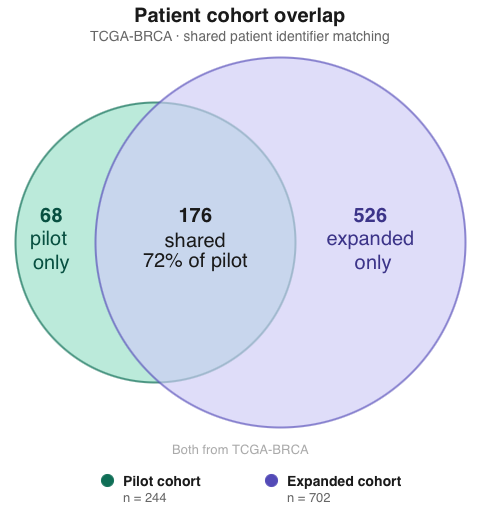

The diagram above was exported from draw.io. Its source (the exported page's mxGraphModel, read from the mxfile embedded in the PNG):
<mxGraphModel dx="983" dy="541" grid="1" gridSize="10" guides="1" tooltips="1" connect="1" arrows="1" fold="1" page="1" pageScale="1" pageWidth="850" pageHeight="1100" math="0" shadow="0">
  <root>
    <mxCell id="0" />
    <mxCell id="1" parent="0" />
    <mxCell id="a-mAtNbNeVUCCsh8L1UK-1" parent="1" style="text;html=1;strokeColor=none;fillColor=none;align=center;verticalAlign=middle;whiteSpace=wrap;rounded=0;fontSize=20;fontStyle=1;fontColor=#1a1a1a;" value="Patient cohort overlap" vertex="1">
      <mxGeometry height="30" width="480" x="115" y="30" as="geometry" />
    </mxCell>
    <mxCell id="a-mAtNbNeVUCCsh8L1UK-2" parent="1" style="text;html=1;strokeColor=none;fillColor=none;align=center;verticalAlign=middle;whiteSpace=wrap;rounded=0;fontSize=14;fontColor=#666666;" value="TCGA-BRCA · shared patient identifier matching" vertex="1">
      <mxGeometry height="20" width="480" x="115" y="55" as="geometry" />
    </mxCell>
    <mxCell id="a-mAtNbNeVUCCsh8L1UK-3" parent="1" style="ellipse;whiteSpace=wrap;html=1;fillColor=#9FE1CB;strokeColor=#0F6E56;opacity=70;strokeWidth=2;" value="" vertex="1">
      <mxGeometry height="280" width="280" x="130" y="132" as="geometry" />
    </mxCell>
    <mxCell id="a-mAtNbNeVUCCsh8L1UK-4" parent="1" style="ellipse;whiteSpace=wrap;html=1;fillColor=#CECBF6;strokeColor=#534AB7;opacity=65;strokeWidth=2;" value="" vertex="1">
      <mxGeometry height="370" width="370" x="210" y="87" as="geometry" />
    </mxCell>
    <mxCell id="a-mAtNbNeVUCCsh8L1UK-5" parent="1" style="text;html=1;strokeColor=none;fillColor=none;align=center;verticalAlign=middle;fontSize=20;fontStyle=1;fontColor=#085041;" value="68" vertex="1">
      <mxGeometry height="30" width="100" x="116" y="230" as="geometry" />
    </mxCell>
    <mxCell id="a-mAtNbNeVUCCsh8L1UK-6" parent="1" style="text;html=1;strokeColor=none;fillColor=none;align=center;verticalAlign=middle;fontSize=20;fontColor=#085041;" value="pilot&amp;nbsp;&lt;div&gt;only&lt;/div&gt;" vertex="1">
      <mxGeometry height="20" width="100" x="116" y="270" as="geometry" />
    </mxCell>
    <mxCell id="a-mAtNbNeVUCCsh8L1UK-7" parent="1" style="text;html=1;strokeColor=none;fillColor=none;align=center;verticalAlign=middle;fontSize=20;fontStyle=1;fontColor=#1a1a1a;" value="176" vertex="1">
      <mxGeometry height="30" width="100" x="260" y="230" as="geometry" />
    </mxCell>
    <mxCell id="a-mAtNbNeVUCCsh8L1UK-8" parent="1" style="text;html=1;strokeColor=none;fillColor=none;align=center;verticalAlign=middle;fontSize=20;fontColor=#1a1a1a;" value="shared" vertex="1">
      <mxGeometry height="20" width="100" x="260" y="260" as="geometry" />
    </mxCell>
    <mxCell id="a-mAtNbNeVUCCsh8L1UK-9" parent="1" style="text;html=1;strokeColor=none;fillColor=none;align=center;verticalAlign=middle;fontSize=20;fontColor=#1a1a1a;" value="72% of pilot" vertex="1">
      <mxGeometry height="20" width="100" x="260" y="280" as="geometry" />
    </mxCell>
    <mxCell id="a-mAtNbNeVUCCsh8L1UK-10" parent="1" style="text;html=1;strokeColor=none;fillColor=none;align=center;verticalAlign=middle;fontSize=20;fontStyle=1;fontColor=#3C3489;" value="526" vertex="1">
      <mxGeometry height="30" width="110" x="430" y="230" as="geometry" />
    </mxCell>
    <mxCell id="a-mAtNbNeVUCCsh8L1UK-11" parent="1" style="text;html=1;strokeColor=none;fillColor=none;align=center;verticalAlign=middle;fontSize=20;fontColor=#3C3489;" value="expanded&lt;div&gt;&amp;nbsp;only&lt;/div&gt;" vertex="1">
      <mxGeometry height="20" width="110" x="430" y="270" as="geometry" />
    </mxCell>
    <mxCell id="a-mAtNbNeVUCCsh8L1UK-12" parent="1" style="ellipse;whiteSpace=wrap;html=1;fillColor=#0F6E56;strokeColor=#0F6E56;aspect=fixed;" value="" vertex="1">
      <mxGeometry height="12" width="12" x="216" y="504" as="geometry" />
    </mxCell>
    <mxCell id="a-mAtNbNeVUCCsh8L1UK-13" parent="1" style="text;html=1;strokeColor=none;fillColor=none;align=left;verticalAlign=middle;fontSize=14;fontStyle=1;fontColor=#1a1a1a;" value="Pilot cohort" vertex="1">
      <mxGeometry height="20" width="120" x="236" y="500" as="geometry" />
    </mxCell>
    <mxCell id="a-mAtNbNeVUCCsh8L1UK-14" parent="1" style="text;html=1;strokeColor=none;fillColor=none;align=left;verticalAlign=middle;fontSize=13;fontColor=#666666;" value="n = 244" vertex="1">
      <mxGeometry height="18" width="120" x="236" y="518" as="geometry" />
    </mxCell>
    <mxCell id="a-mAtNbNeVUCCsh8L1UK-15" parent="1" style="ellipse;whiteSpace=wrap;html=1;fillColor=#534AB7;strokeColor=#534AB7;aspect=fixed;" value="" vertex="1">
      <mxGeometry height="12" width="12" x="380" y="504" as="geometry" />
    </mxCell>
    <mxCell id="a-mAtNbNeVUCCsh8L1UK-16" parent="1" style="text;html=1;strokeColor=none;fillColor=none;align=left;verticalAlign=middle;fontSize=14;fontStyle=1;fontColor=#1a1a1a;" value="Expanded cohort" vertex="1">
      <mxGeometry height="20" width="150" x="400" y="500" as="geometry" />
    </mxCell>
    <mxCell id="a-mAtNbNeVUCCsh8L1UK-17" parent="1" style="text;html=1;strokeColor=none;fillColor=none;align=left;verticalAlign=middle;fontSize=13;fontColor=#666666;" value="n = 702" vertex="1">
      <mxGeometry height="18" width="150" x="400" y="518" as="geometry" />
    </mxCell>
    <mxCell id="a-mAtNbNeVUCCsh8L1UK-18" parent="1" style="text;html=1;strokeColor=none;fillColor=none;align=center;verticalAlign=middle;fontSize=13;fontColor=#aaaaaa;" value="Both from TCGA-BRCA" vertex="1">
      <mxGeometry height="18" width="125" x="292.5" y="470" as="geometry" />
    </mxCell>
  </root>
</mxGraphModel>